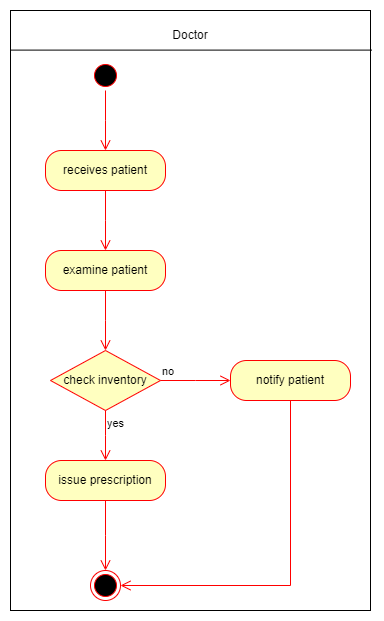

The diagram above was exported from draw.io. Its source (the exported page's mxGraphModel, read from the mxfile embedded in the PNG):
<mxGraphModel dx="1036" dy="614" grid="1" gridSize="10" guides="1" tooltips="1" connect="1" arrows="1" fold="1" page="1" pageScale="1" pageWidth="850" pageHeight="1100" math="0" shadow="0">
  <root>
    <mxCell id="0" />
    <mxCell id="1" parent="0" />
    <mxCell id="HznLEN9Me1NLZYqxX-W4-15" value="" style="rounded=0;whiteSpace=wrap;html=1;fillColor=none;" vertex="1" parent="1">
      <mxGeometry x="80" y="40" width="360" height="600" as="geometry" />
    </mxCell>
    <mxCell id="HznLEN9Me1NLZYqxX-W4-1" value="" style="ellipse;html=1;shape=startState;fillColor=#000000;strokeColor=#ff0000;" vertex="1" parent="1">
      <mxGeometry x="160" y="90" width="30" height="30" as="geometry" />
    </mxCell>
    <mxCell id="HznLEN9Me1NLZYqxX-W4-2" value="" style="edgeStyle=orthogonalEdgeStyle;html=1;verticalAlign=bottom;endArrow=open;endSize=8;strokeColor=#ff0000;rounded=0;" edge="1" source="HznLEN9Me1NLZYqxX-W4-1" parent="1">
      <mxGeometry relative="1" as="geometry">
        <mxPoint x="175" y="180" as="targetPoint" />
      </mxGeometry>
    </mxCell>
    <mxCell id="HznLEN9Me1NLZYqxX-W4-3" value="receives patient" style="rounded=1;whiteSpace=wrap;html=1;arcSize=40;fontColor=#000000;fillColor=#ffffc0;strokeColor=#ff0000;" vertex="1" parent="1">
      <mxGeometry x="115" y="180" width="120" height="40" as="geometry" />
    </mxCell>
    <mxCell id="HznLEN9Me1NLZYqxX-W4-4" value="" style="edgeStyle=orthogonalEdgeStyle;html=1;verticalAlign=bottom;endArrow=open;endSize=8;strokeColor=#ff0000;rounded=0;" edge="1" source="HznLEN9Me1NLZYqxX-W4-3" parent="1">
      <mxGeometry relative="1" as="geometry">
        <mxPoint x="175" y="280" as="targetPoint" />
      </mxGeometry>
    </mxCell>
    <mxCell id="HznLEN9Me1NLZYqxX-W4-5" value="examine patient" style="rounded=1;whiteSpace=wrap;html=1;arcSize=40;fontColor=#000000;fillColor=#ffffc0;strokeColor=#ff0000;" vertex="1" parent="1">
      <mxGeometry x="115" y="280" width="120" height="40" as="geometry" />
    </mxCell>
    <mxCell id="HznLEN9Me1NLZYqxX-W4-6" value="" style="edgeStyle=orthogonalEdgeStyle;html=1;verticalAlign=bottom;endArrow=open;endSize=8;strokeColor=#ff0000;rounded=0;" edge="1" source="HznLEN9Me1NLZYqxX-W4-5" parent="1">
      <mxGeometry relative="1" as="geometry">
        <mxPoint x="175" y="380" as="targetPoint" />
      </mxGeometry>
    </mxCell>
    <mxCell id="HznLEN9Me1NLZYqxX-W4-7" value="check inventory" style="rhombus;whiteSpace=wrap;html=1;fontColor=#000000;fillColor=#ffffc0;strokeColor=#ff0000;" vertex="1" parent="1">
      <mxGeometry x="120" y="380" width="110" height="60" as="geometry" />
    </mxCell>
    <mxCell id="HznLEN9Me1NLZYqxX-W4-8" value="no" style="edgeStyle=orthogonalEdgeStyle;html=1;align=left;verticalAlign=bottom;endArrow=open;endSize=8;strokeColor=#ff0000;rounded=0;" edge="1" source="HznLEN9Me1NLZYqxX-W4-7" parent="1">
      <mxGeometry x="-1" relative="1" as="geometry">
        <mxPoint x="300" y="410" as="targetPoint" />
      </mxGeometry>
    </mxCell>
    <mxCell id="HznLEN9Me1NLZYqxX-W4-9" value="yes" style="edgeStyle=orthogonalEdgeStyle;html=1;align=left;verticalAlign=top;endArrow=open;endSize=8;strokeColor=#ff0000;rounded=0;" edge="1" source="HznLEN9Me1NLZYqxX-W4-7" parent="1">
      <mxGeometry x="-1" relative="1" as="geometry">
        <mxPoint x="175" y="490" as="targetPoint" />
      </mxGeometry>
    </mxCell>
    <mxCell id="HznLEN9Me1NLZYqxX-W4-10" value="issue prescription" style="rounded=1;whiteSpace=wrap;html=1;arcSize=40;fontColor=#000000;fillColor=#ffffc0;strokeColor=#ff0000;" vertex="1" parent="1">
      <mxGeometry x="115" y="490" width="120" height="40" as="geometry" />
    </mxCell>
    <mxCell id="HznLEN9Me1NLZYqxX-W4-11" value="" style="edgeStyle=orthogonalEdgeStyle;html=1;verticalAlign=bottom;endArrow=open;endSize=8;strokeColor=#ff0000;rounded=0;" edge="1" source="HznLEN9Me1NLZYqxX-W4-10" parent="1">
      <mxGeometry relative="1" as="geometry">
        <mxPoint x="175" y="600" as="targetPoint" />
      </mxGeometry>
    </mxCell>
    <mxCell id="HznLEN9Me1NLZYqxX-W4-12" value="notify patient" style="rounded=1;whiteSpace=wrap;html=1;arcSize=40;fontColor=#000000;fillColor=#ffffc0;strokeColor=#ff0000;" vertex="1" parent="1">
      <mxGeometry x="300" y="390" width="120" height="40" as="geometry" />
    </mxCell>
    <mxCell id="HznLEN9Me1NLZYqxX-W4-13" value="" style="edgeStyle=orthogonalEdgeStyle;html=1;verticalAlign=bottom;endArrow=open;endSize=8;strokeColor=#ff0000;rounded=0;entryX=1;entryY=0.5;entryDx=0;entryDy=0;exitX=0.5;exitY=1;exitDx=0;exitDy=0;" edge="1" source="HznLEN9Me1NLZYqxX-W4-12" parent="1" target="HznLEN9Me1NLZYqxX-W4-14">
      <mxGeometry relative="1" as="geometry">
        <mxPoint x="360" y="490" as="targetPoint" />
      </mxGeometry>
    </mxCell>
    <mxCell id="HznLEN9Me1NLZYqxX-W4-14" value="" style="ellipse;html=1;shape=endState;fillColor=#000000;strokeColor=#ff0000;" vertex="1" parent="1">
      <mxGeometry x="160" y="600" width="30" height="30" as="geometry" />
    </mxCell>
    <mxCell id="HznLEN9Me1NLZYqxX-W4-18" value="" style="endArrow=none;html=1;rounded=0;entryX=1.004;entryY=0.066;entryDx=0;entryDy=0;entryPerimeter=0;exitX=0;exitY=0.066;exitDx=0;exitDy=0;exitPerimeter=0;" edge="1" parent="1" source="HznLEN9Me1NLZYqxX-W4-15" target="HznLEN9Me1NLZYqxX-W4-15">
      <mxGeometry width="50" height="50" relative="1" as="geometry">
        <mxPoint x="240" y="110" as="sourcePoint" />
        <mxPoint x="290" y="60" as="targetPoint" />
      </mxGeometry>
    </mxCell>
    <mxCell id="HznLEN9Me1NLZYqxX-W4-19" value="Doctor" style="text;html=1;strokeColor=none;fillColor=none;align=center;verticalAlign=middle;whiteSpace=wrap;rounded=0;" vertex="1" parent="1">
      <mxGeometry x="230" y="50" width="60" height="30" as="geometry" />
    </mxCell>
  </root>
</mxGraphModel>